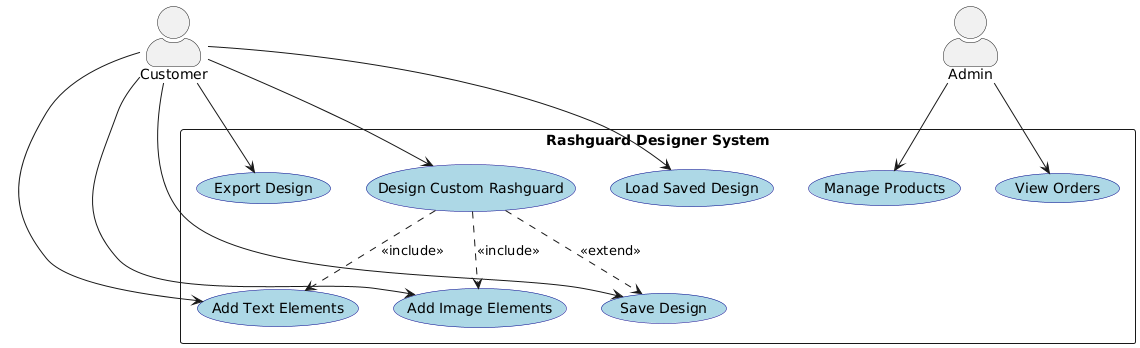

The diagram above was rendered by PlantUML. Its source (embedded in the PNG):
@startuml
skinparam actorStyle awesome
skinparam usecase {
  BackgroundColor LightBlue
  BorderColor DarkBlue
}

actor Customer
actor Admin

rectangle "Rashguard Designer System" {
  usecase "Design Custom Rashguard" as UC1
  usecase "Add Text Elements" as UC2
  usecase "Add Image Elements" as UC3
  usecase "Save Design" as UC4
  usecase "Load Saved Design" as UC5
  usecase "Export Design" as UC6
  usecase "Manage Products" as UC7
  usecase "View Orders" as UC8
}

Customer --> UC1
Customer --> UC2
Customer --> UC3
Customer --> UC4
Customer --> UC5
Customer --> UC6

Admin --> UC7
Admin --> UC8

UC1 ..> UC2 : <<include>>
UC1 ..> UC3 : <<include>>
UC1 ..> UC4 : <<extend>>
@enduml